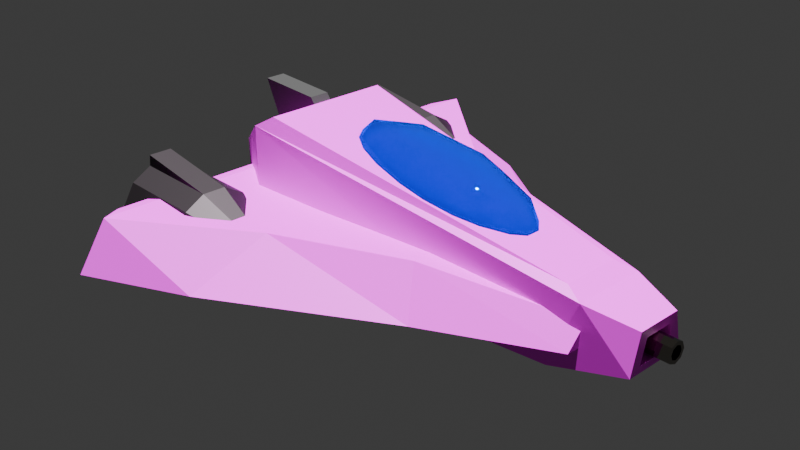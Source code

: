 # Source: spaceship.blend  (saved by Blender 4.5.87; exported with 4.5.12 LTS)
import bpy
from mathutils import Matrix  # noqa: F401  (used for matrix-valued properties, if any)

bpy.ops.wm.read_factory_settings(use_empty=True)
scene = bpy.context.scene
scene.name = 'Scene'

# ---- collections
col_spaceship = bpy.data.collections.new('Spaceship'); scene.collection.children.link(col_spaceship)

# ---- images (referenced by path relative to the original .blend; pixels are not part of the script)
import os
ASSET_DIR = os.environ.get("B2B_ASSET_DIR", "")  # directory of the original .blend (textures are referenced by path, not embedded)
HERE = os.path.dirname(os.path.abspath(__file__))  # packed textures are extracted next to this script under _unpacked/

def load_image(name, relpath, width, height, colorspace="sRGB"):
    """Load a texture the original file referenced (path relative to the .blend, or extracted next to this script)."""
    p = next((c for c in (os.path.join(HERE, relpath), os.path.join(ASSET_DIR, relpath)) if relpath and os.path.exists(c)), "")
    if p:
        img = bpy.data.images.load(p, check_existing=True)
        img.name = name
    else:  # same state as the original file: an image datablock whose file is absent (Cycles renders it pink)
        img = bpy.data.images.new(name, width, height)
        img.source = "FILE"
        img.filepath = "//" + (relpath or name)
    img.colorspace_settings.name = colorspace
    return img
img_360_f_498457876_6ficggy6sfahh5rtjwpxwwtlvcfp4f8w_jpg = load_image('360_F_498457876_6FIcGgY6SFAhH5RTJWpXWWtlvcfp4F8w.jpg', 'Downloads/360_F_498457876_6FIcGgY6SFAhH5RTJWpXWWtlvcfp4F8w.jpg', 1024, 1024, 'sRGB')

# ---- materials (node trees are filled in below, after node groups)
mat_material_004 = bpy.data.materials.new('Material.004')
mat_material_003 = bpy.data.materials.new('Material.003')
mat_material_006 = bpy.data.materials.new('Material.006')
mat_material_008 = bpy.data.materials.new('Material.008')
mat_material_002 = bpy.data.materials.new('Material.002')

# ---- material node trees
mat_material_004.use_nodes = True; mat_material_004.node_tree.nodes.clear()
_N = mat_material_004.node_tree.nodes; _L = mat_material_004.node_tree.links
n0 = _N.new('ShaderNodeBsdfPrincipled'); n0.name = 'Principled BSDF'; n0.location = (-200, 100)
n1 = _N.new('ShaderNodeOutputMaterial'); n1.name = 'Material Output'; n1.location = (200, 100)
n2 = _N.new('ShaderNodeTexImage'); n2.name = 'Image Texture'; n2.location = (-490, 60)
n2.image = img_360_f_498457876_6ficggy6sfahh5rtjwpxwwtlvcfp4f8w_jpg
_L.new(n0.outputs[0], n1.inputs[0])
_L.new(n2.outputs[0], n0.inputs[0])
n1.is_active_output = True
mat_material_003.use_nodes = True; mat_material_003.node_tree.nodes.clear()
_N = mat_material_003.node_tree.nodes; _L = mat_material_003.node_tree.links
n0 = _N.new('ShaderNodeOutputMaterial'); n0.name = 'Material Output'; n0.location = (200, 100)
n1 = _N.new('ShaderNodeBsdfMetallic'); n1.name = 'Metallic BSDF'; n1.location = (-200, 100)
n1.inputs[0].default_value = (0.09383, 0.07974, 0.08937, 1.0)
_L.new(n1.outputs[0], n0.inputs[0])
n0.is_active_output = True
mat_material_006.use_nodes = True; mat_material_006.node_tree.nodes.clear()
_N = mat_material_006.node_tree.nodes; _L = mat_material_006.node_tree.links
n0 = _N.new('ShaderNodeBsdfPrincipled'); n0.name = 'Principled BSDF'; n0.location = (-200, 100)
n0.inputs[0].default_value = (0.04962, 0.04962, 0.04962, 1.0)
n1 = _N.new('ShaderNodeOutputMaterial'); n1.name = 'Material Output'; n1.location = (200, 100)
_L.new(n0.outputs[0], n1.inputs[0])
n1.is_active_output = True
mat_material_008.use_nodes = True; mat_material_008.node_tree.nodes.clear()
_N = mat_material_008.node_tree.nodes; _L = mat_material_008.node_tree.links
n0 = _N.new('ShaderNodeOutputMaterial'); n0.name = 'Material Output'; n0.location = (200, 100)
n1 = _N.new('ShaderNodeBsdfMetallic'); n1.name = 'Metallic BSDF'; n1.location = (-200, 100)
n1.inputs[0].default_value = (0.2774, 0.2512, 0.2158, 1.0)
n1.inputs[4].default_value = 0.1
_L.new(n1.outputs[0], n0.inputs[0])
n0.is_active_output = True
mat_material_002.use_nodes = True; mat_material_002.node_tree.nodes.clear()
_N = mat_material_002.node_tree.nodes; _L = mat_material_002.node_tree.links
n0 = _N.new('ShaderNodeOutputMaterial'); n0.name = 'Material Output'; n0.location = (200, 100)
n1 = _N.new('ShaderNodeBsdfGlass'); n1.name = 'Glass BSDF'; n1.location = (-200, 100)
n1.inputs[0].default_value = (0.0, 0.643, 0.8011, 1.0)
n1.inputs[1].default_value = 0.01691
_L.new(n1.outputs[0], n0.inputs[0])
n0.is_active_output = True

# ---- world
world_world = bpy.data.worlds.new('World'); scene.world = world_world
world_world.use_nodes = True; world_world.node_tree.nodes.clear()
_N = world_world.node_tree.nodes; _L = world_world.node_tree.links
n0 = _N.new('ShaderNodeOutputWorld'); n0.name = 'World Output'; n0.location = (200, 100)
n1 = _N.new('ShaderNodeBackground'); n1.name = 'Background'; n1.location = (-200, 100)
n1.inputs[0].default_value = (0.05088, 0.05088, 0.05088, 1.0)
_L.new(n1.outputs[0], n0.inputs[0])
n0.is_active_output = True
world_world.color = (0.05088, 0.05088, 0.05088)
world_world.sun_shadow_jitter_overblur = 0.0

# ---- cameras
cam_camera = bpy.data.cameras.new('Camera')
cam_camera.clip_end = 100.0
cam_camera.ortho_scale = 7.314

# ---- lights
light_point = bpy.data.lights.new('Point', 'SUN')

# ---- meshes
me_cube = bpy.data.meshes.new('Cube')
me_cube.from_pydata([(0.6223, 1.435, 0.2259), (0.4489, 2.225, -0.2233), (0.6223, -1.435, 0.2259), (0.4489, -2.225, -0.2233), (-0.6313, 2.429, 0.2698), (-0.7048, 2.714, -0.2724), (-0.6313, -2.429, 0.2698), (-0.7048, -2.714, -0.2724), (1.97, 0.8057, 0.2233), (2.217, 1.118, -0.2233), (1.97, -0.8057, 0.2233), (2.217, -1.118, -0.2233), (3.574, 0.3624, 0.1148), (3.574, 0.5744, -0.1148), (3.574, -0.3624, 0.1148), (3.574, -0.5744, -0.1148), (-1.0, -0.2226, -0.2226), (-1.0, -0.2226, 0.2226), (-1.0, 0.2226, -0.2226), (-1.0, 0.2226, 0.2226), (-0.1285, -0.9469, -0.3885), (-0.3715, -0.7845, 0.8513), (-0.1285, 0.9458, -0.3885), (-0.3715, 0.7846, 0.8513), (3.293, -0.506, -0.3855), (3.536, -0.4143, 0.2912), (3.293, 0.4899, -0.3855), (3.536, 0.3971, 0.2912), (4.055, 0.2406, 0.1838), (4.055, 0.3407, -0.2289), (4.055, -0.3579, -0.2289), (4.055, -0.2578, 0.1838), (-0.1657, 0.7005, 0.9789), (-0.1657, -0.7024, 0.9789), (3.33, 0.3083, 0.3613), (3.33, -0.3236, 0.3613), (-1.0, 0.4321, -0.3466), (-1.0, -0.4321, -0.3466), (-1.0, -0.4321, 0.4321), (-1.0, 0.4321, 0.4321), (-1.176, 0.2226, -0.2226), (-1.176, -0.2226, -0.2226), (-1.176, -0.2226, 0.2226), (-1.176, 0.2226, 0.2226), (4.055, 0.1505, 0.09368), (4.055, 0.2143, -0.1568), (4.055, -0.2315, -0.1568), (4.055, -0.1676, 0.09368), (3.592, 0.1505, 0.09368), (3.592, 0.2143, -0.1568), (3.592, -0.2315, -0.1568), (3.592, -0.1676, 0.09368), (-0.8182, 2.176, -0.2184), (-0.8182, -2.176, -0.2184), (-0.8182, -2.176, 0.2184), (-0.8182, 2.176, 0.2184)], [], [(0, 4, 6, 2), (3, 2, 6, 7), (5, 7, 53, 52), (5, 1, 3, 7), (2, 3, 11, 10), (5, 4, 0, 1), (8, 10, 14, 12), (1, 0, 8, 9), (3, 1, 9, 11), (0, 2, 10, 8), (13, 12, 14, 15), (9, 8, 12, 13), (11, 9, 13, 15), (10, 11, 15, 14), (17, 19, 43, 42), (36, 39, 23, 22), (21, 25, 35, 33), (20, 21, 38, 37), (36, 22, 20, 37), (23, 39, 38, 21), (27, 25, 31, 28), (22, 23, 27, 26), (21, 20, 24, 25), (20, 22, 26, 24), (31, 30, 46, 47), (26, 27, 28, 29), (25, 24, 30, 31), (24, 26, 29, 30), (32, 33, 35, 34), (25, 27, 34, 35), (23, 21, 33, 32), (27, 23, 32, 34), (16, 18, 36, 37), (17, 16, 37, 38), (19, 17, 38, 39), (18, 19, 39, 36), (41, 42, 43, 40), (18, 16, 41, 40), (19, 18, 40, 43), (16, 17, 42, 41), (44, 47, 51, 48), (30, 29, 45, 46), (28, 31, 47, 44), (29, 28, 44, 45), (49, 48, 51, 50), (45, 44, 48, 49), (47, 46, 50, 51), (46, 45, 49, 50), (53, 54, 55, 52), (6, 4, 55, 54), (4, 5, 52, 55), (7, 6, 54, 53)])
_uv = me_cube.uv_layers.new(name='UVMap')
_uv.uv.foreach_set('vector', [0.5564, 0.3552, 0.4456, 0.443, 0.4456, 0.0137, 0.5564, 0.1015, 0.333, 0.7605, 0.2927, 0.7722, 0.2927, 0.6643, 0.3408, 0.6602, 0.02381, 0.0137, 0.02381, 0.4934, 0.0137, 0.4458, 0.0137, 0.06125, 0.02381, 0.0137, 0.1257, 0.05689, 0.1257, 0.4502, 0.02381, 0.4934, 0.5564, 0.1015, 0.5411, 0.03173, 0.6974, 0.1296, 0.6755, 0.1572, 0.2927, 0.5208, 0.3408, 0.5248, 0.3408, 0.6328, 0.3005, 0.6211, 0.6755, 0.2996, 0.6755, 0.1572, 0.8173, 0.1963, 0.8173, 0.2604, 0.5411, 0.425, 0.5564, 0.3552, 0.6755, 0.2996, 0.6974, 0.3272, 0.1257, 0.4502, 0.1257, 0.05689, 0.2819, 0.1547, 0.2819, 0.3523, 0.5564, 0.3552, 0.5564, 0.1015, 0.6755, 0.1572, 0.6755, 0.2996, 0.3885, 0.6223, 0.3682, 0.6035, 0.3682, 0.5395, 0.3885, 0.5208, 0.162, 0.5461, 0.1999, 0.5208, 0.1999, 0.6615, 0.1797, 0.6635, 0.2819, 0.3523, 0.2819, 0.1547, 0.4017, 0.2028, 0.4017, 0.3043, 0.2273, 0.5208, 0.2653, 0.5461, 0.2476, 0.6635, 0.2273, 0.6615, 0.8603, 0.0805, 0.8603, 0.1199, 0.8447, 0.1199, 0.8447, 0.0805, 0.01751, 0.5208, 0.08633, 0.5208, 0.1233, 0.5773, 0.0137, 0.5992, 0.8994, 0.8602, 0.8501, 0.5161, 0.8563, 0.5346, 0.9107, 0.8423, 0.7898, 0.8383, 0.8994, 0.8602, 0.8625, 0.9168, 0.7936, 0.9168, 0.551, 0.4704, 0.5964, 0.5475, 0.4291, 0.5475, 0.4746, 0.4704, 0.6238, 0.526, 0.6549, 0.4704, 0.7313, 0.4704, 0.7624, 0.526, 0.658, 0.8714, 0.7297, 0.8714, 0.7159, 0.9172, 0.6718, 0.9172, 0.0137, 0.5992, 0.1233, 0.5773, 0.07392, 0.9214, 0.01409, 0.9002, 0.8994, 0.8602, 0.7898, 0.8383, 0.7902, 0.5373, 0.8501, 0.5161, 0.4291, 0.5475, 0.5964, 0.5475, 0.5561, 0.8499, 0.468, 0.8499, 0.162, 0.8035, 0.1985, 0.7947, 0.1921, 0.8058, 0.17, 0.8115, 0.01409, 0.9002, 0.07392, 0.9214, 0.06447, 0.9668, 0.02797, 0.9671, 0.8501, 0.5161, 0.7902, 0.5373, 0.8041, 0.4704, 0.8406, 0.4707, 0.468, 0.8499, 0.5561, 0.8499, 0.5429, 0.917, 0.4811, 0.917, 0.6312, 0.5441, 0.7552, 0.5441, 0.7217, 0.8532, 0.6658, 0.8532, 0.7297, 0.8714, 0.658, 0.8714, 0.6658, 0.8532, 0.7217, 0.8532, 0.6238, 0.526, 0.7624, 0.526, 0.7552, 0.5441, 0.6312, 0.5441, 0.07392, 0.9214, 0.1233, 0.5773, 0.1346, 0.5952, 0.08014, 0.9029, 0.2198, 0.7487, 0.2198, 0.7094, 0.2308, 0.6909, 0.2308, 0.7673, 0.1805, 0.7487, 0.2198, 0.7487, 0.2308, 0.7673, 0.162, 0.7673, 0.1805, 0.7094, 0.1805, 0.7487, 0.162, 0.7673, 0.162, 0.6909, 0.2198, 0.7094, 0.1805, 0.7094, 0.162, 0.6909, 0.2308, 0.6909, 0.2652, 0.834, 0.2259, 0.834, 0.2259, 0.7947, 0.2652, 0.7947, 0.8603, 0.1473, 0.8603, 0.1866, 0.8447, 0.1866, 0.8447, 0.1473, 0.8603, 0.214, 0.8603, 0.2534, 0.8447, 0.2534, 0.8447, 0.214, 0.8447, 0.3201, 0.8447, 0.2808, 0.8603, 0.2808, 0.8603, 0.3201, 0.3963, 0.6906, 0.3682, 0.6906, 0.3682, 0.6497, 0.3963, 0.6497, 0.1985, 0.7947, 0.1985, 0.8564, 0.1921, 0.8452, 0.1921, 0.8058, 0.162, 0.8476, 0.162, 0.8035, 0.17, 0.8115, 0.17, 0.8396, 0.1985, 0.8564, 0.162, 0.8476, 0.17, 0.8396, 0.1921, 0.8452, 0.8668, 0.0531, 0.8447, 0.04746, 0.8447, 0.01935, 0.8668, 0.0137, 0.3682, 0.7182, 0.3903, 0.718, 0.3903, 0.7589, 0.3682, 0.7591, 0.3682, 0.7865, 0.3903, 0.7867, 0.3903, 0.8276, 0.3682, 0.8274, 0.3321, 0.8405, 0.2927, 0.8405, 0.2927, 0.7996, 0.3321, 0.7996, 0.982, 0.9026, 0.9434, 0.9026, 0.9434, 0.518, 0.982, 0.518, 0.4456, 0.0137, 0.4456, 0.443, 0.4291, 0.4207, 0.4291, 0.0361, 0.9381, 0.4956, 0.9863, 0.4704, 0.982, 0.518, 0.9434, 0.518, 0.9863, 0.9501, 0.9381, 0.925, 0.9434, 0.9026, 0.982, 0.9026])
me_cube.materials.append(mat_material_004)
me_cube.materials.append(None)
me_cube.use_mirror_vertex_groups = False
me_cube.update()
me_cylinder_003 = bpy.data.meshes.new('Cylinder.003')
me_cylinder_003.from_pydata([(-1.104, 3.294, -1.067), (-1.104, 2.776, -1.067), (-0.5843, 3.742, -1.103), (-0.5843, 3.742, 0.8972), (-0.136, 4.001, -1.103), (-0.136, 4.001, 0.8972), (0.3816, 4.001, -1.103), (0.3816, 4.001, 0.8972), (0.8299, 3.742, -1.103), (0.8299, 3.742, 0.8972), (1.089, 3.294, -1.103), (1.089, 3.294, 0.8972), (1.089, 2.776, -1.103), (1.089, 2.776, 0.8972), (0.8299, 2.328, -1.103), (0.8299, 2.328, 0.8972), (0.3817, 2.069, -1.103), (0.3817, 2.069, 0.8972), (-0.136, 2.069, -1.103), (-0.136, 2.069, 0.8972), (-0.5843, 2.328, -1.103), (-0.5843, 2.328, 0.8972), (-0.8431, 2.776, -1.103), (-0.8431, 2.776, 0.8972), (-0.8431, 3.294, -1.103), (-0.8431, 3.294, 0.8972), (0.04728, 3.317, 2.501), (-0.08356, 3.241, 2.501), (0.1984, 3.317, 2.501), (0.3292, 3.241, 2.501), (0.4048, 3.11, 2.501), (0.4048, 2.959, 2.501), (0.3292, 2.828, 2.501), (0.1984, 2.753, 2.501), (0.04729, 2.753, 2.501), (-0.08356, 2.828, 2.501), (-0.1591, 2.959, 2.501), (-0.1591, 3.11, 2.501), (-0.3077, 3.465, -1.599), (-0.03476, 3.623, -1.599), (0.2804, 3.623, -1.599), (0.5533, 3.465, -1.599), (0.7109, 3.192, -1.599), (0.7109, 2.877, -1.599), (0.5534, 2.604, -1.599), (0.2804, 2.447, -1.599), (-0.03475, 2.447, -1.599), (-0.3077, 2.604, -1.599), (-0.4653, 2.877, -1.599), (-0.4653, 3.192, -1.599), (-0.1881, 3.346, -1.389), (0.009025, 3.459, -1.389), (0.2366, 3.459, -1.389), (0.4337, 3.346, -1.389), (0.5475, 3.149, -1.389), (0.5475, 2.921, -1.389), (0.4337, 2.724, -1.389), (0.2366, 2.61, -1.389), (0.00903, 2.61, -1.389), (-0.1881, 2.724, -1.389), (-0.3019, 2.921, -1.389), (-0.3019, 3.149, -1.389)], [], [(24, 22, 1, 0), (25, 24, 0), (22, 23, 1), (2, 3, 5, 4), (4, 5, 7, 6), (6, 7, 9, 8), (8, 9, 11, 10), (10, 11, 13, 12), (12, 13, 15, 14), (14, 15, 17, 16), (16, 17, 19, 18), (18, 19, 21, 20), (20, 21, 23, 22), (11, 9, 29, 30), (24, 25, 3, 2), (6, 8, 41, 40), (26, 27, 37, 36, 35, 34, 33, 32, 31, 30, 29, 28), (3, 25, 37, 27), (5, 3, 27, 26), (9, 7, 28, 29), (25, 23, 36, 37), (7, 5, 26, 28), (23, 21, 35, 36), (21, 19, 34, 35), (19, 17, 33, 34), (17, 15, 32, 33), (15, 13, 31, 32), (13, 11, 30, 31), (47, 48, 60, 59), (22, 24, 49, 48), (4, 6, 40, 39), (20, 22, 48, 47), (18, 20, 47, 46), (16, 18, 46, 45), (14, 16, 45, 44), (12, 14, 44, 43), (10, 12, 43, 42), (8, 10, 42, 41), (24, 2, 38, 49), (2, 4, 39, 38), (23, 25, 0, 1), (50, 51, 52, 53, 54, 55, 56, 57, 58, 59, 60, 61), (44, 45, 57, 56), (41, 42, 54, 53), (48, 49, 61, 60), (38, 39, 51, 50), (45, 46, 58, 57), (42, 43, 55, 54), (49, 38, 50, 61), (39, 40, 52, 51), (46, 47, 59, 58), (43, 44, 56, 55), (40, 41, 53, 52)])
_uv = me_cylinder_003.uv_layers.new(name='UVMap')
_uv.uv.foreach_set('vector', [0.08333, 0.5, 0.1667, 0.5, 0.1667, 0.5, 0.08333, 0.5, 0.08333, 1.0, 0.08333, 0.5, 0.08333, 0.5, 0.1667, 0.5, 0.1667, 1.0, 0.1667, 0.5, 1.0, 0.5, 1.0, 1.0, 0.9167, 1.0, 0.9167, 0.5, 0.9167, 0.5, 0.9167, 1.0, 0.8333, 1.0, 0.8333, 0.5, 0.8333, 0.5, 0.8333, 1.0, 0.75, 1.0, 0.75, 0.5, 0.75, 0.5, 0.75, 1.0, 0.6667, 1.0, 0.6667, 0.5, 0.6667, 0.5, 0.6667, 1.0, 0.5833, 1.0, 0.5833, 0.5, 0.5833, 0.5, 0.5833, 1.0, 0.5, 1.0, 0.5, 0.5, 0.5, 0.5, 0.5, 1.0, 0.4167, 1.0, 0.4167, 0.5, 0.4167, 0.5, 0.4167, 1.0, 0.3333, 1.0, 0.3333, 0.5, 0.3333, 0.5, 0.3333, 1.0, 0.25, 1.0, 0.25, 0.5, 0.25, 0.5, 0.25, 1.0, 0.1667, 1.0, 0.1667, 0.5, 0.6667, 1.0, 0.75, 1.0, 0.75, 1.0, 0.6667, 1.0, 0.08333, 0.5, 0.08333, 1.0, 7.451e-08, 1.0, 7.451e-08, 0.5, 0.8333, 0.5, 0.75, 0.5, 0.75, 0.5, 0.8333, 0.5, 0.37, 0.4578, 0.25, 0.49, 0.13, 0.4578, 0.04215, 0.37, 0.01, 0.25, 0.04215, 0.13, 0.13, 0.04215, 0.25, 0.01, 0.37, 0.04215, 0.4578, 0.13, 0.49, 0.25, 0.4578, 0.37, 7.451e-08, 1.0, 0.08333, 1.0, 0.08333, 1.0, 7.451e-08, 1.0, 0.9167, 1.0, 1.0, 1.0, 1.0, 1.0, 0.9167, 1.0, 0.75, 1.0, 0.8333, 1.0, 0.8333, 1.0, 0.75, 1.0, 0.08333, 1.0, 0.1667, 1.0, 0.1667, 1.0, 0.08333, 1.0, 0.8333, 1.0, 0.9167, 1.0, 0.9167, 1.0, 0.8333, 1.0, 0.1667, 1.0, 0.25, 1.0, 0.25, 1.0, 0.1667, 1.0, 0.25, 1.0, 0.3333, 1.0, 0.3333, 1.0, 0.25, 1.0, 0.3333, 1.0, 0.4167, 1.0, 0.4167, 1.0, 0.3333, 1.0, 0.4167, 1.0, 0.5, 1.0, 0.5, 1.0, 0.4167, 1.0, 0.5, 1.0, 0.5833, 1.0, 0.5833, 1.0, 0.5, 1.0, 0.5833, 1.0, 0.6667, 1.0, 0.6667, 1.0, 0.5833, 1.0, 0.25, 0.5, 0.1667, 0.5, 0.1667, 0.5, 0.25, 0.5, 0.1667, 0.5, 0.08333, 0.5, 0.08333, 0.5, 0.1667, 0.5, 0.9167, 0.5, 0.8333, 0.5, 0.8333, 0.5, 0.9167, 0.5, 0.25, 0.5, 0.1667, 0.5, 0.1667, 0.5, 0.25, 0.5, 0.3333, 0.5, 0.25, 0.5, 0.25, 0.5, 0.3333, 0.5, 0.4167, 0.5, 0.3333, 0.5, 0.3333, 0.5, 0.4167, 0.5, 0.5, 0.5, 0.4167, 0.5, 0.4167, 0.5, 0.5, 0.5, 0.5833, 0.5, 0.5, 0.5, 0.5, 0.5, 0.5833, 0.5, 0.6667, 0.5, 0.5833, 0.5, 0.5833, 0.5, 0.6667, 0.5, 0.75, 0.5, 0.6667, 0.5, 0.6667, 0.5, 0.75, 0.5, 0.08333, 0.5, 7.451e-08, 0.5, 7.451e-08, 0.5, 0.08333, 0.5, 1.0, 0.5, 0.9167, 0.5, 0.9167, 0.5, 1.0, 0.5, 0.1667, 1.0, 0.08333, 1.0, 0.08333, 0.5, 0.1667, 0.5, 0.75, 0.49, 0.87, 0.4578, 0.9578, 0.37, 0.99, 0.25, 0.9578, 0.13, 0.87, 0.04215, 0.75, 0.01, 0.63, 0.04215, 0.5422, 0.13, 0.51, 0.25, 0.5422, 0.37, 0.63, 0.4578, 0.5, 0.5, 0.4167, 0.5, 0.4167, 0.5, 0.5, 0.5, 0.75, 0.5, 0.6667, 0.5, 0.6667, 0.5, 0.75, 0.5, 0.1667, 0.5, 0.08333, 0.5, 0.08333, 0.5, 0.1667, 0.5, 1.0, 0.5, 0.9167, 0.5, 0.9167, 0.5, 1.0, 0.5, 0.4167, 0.5, 0.3333, 0.5, 0.3333, 0.5, 0.4167, 0.5, 0.6667, 0.5, 0.5833, 0.5, 0.5833, 0.5, 0.6667, 0.5, 0.08333, 0.5, 7.451e-08, 0.5, 7.451e-08, 0.5, 0.08333, 0.5, 0.9167, 0.5, 0.8333, 0.5, 0.8333, 0.5, 0.9167, 0.5, 0.3333, 0.5, 0.25, 0.5, 0.25, 0.5, 0.3333, 0.5, 0.5833, 0.5, 0.5, 0.5, 0.5, 0.5, 0.5833, 0.5, 0.8333, 0.5, 0.75, 0.5, 0.75, 0.5, 0.8333, 0.5])
me_cylinder_003.materials.append(mat_material_003)
me_cylinder_003.update()
me_plane = bpy.data.meshes.new('Plane')
me_plane.from_pydata([(0.1445, -0.1667, -0.1191), (1.126, -0.1667, 0.4627), (0.1445, 0.1667, -0.1191), (1.126, 0.1667, 0.4627), (0.5339, 0.1667, -0.4712), (0.5339, -0.1667, -0.4712), (1.655, -0.1667, -0.3384), (1.655, 0.1667, -0.3384)], [], [(0, 2, 3, 1), (5, 6, 7, 4), (3, 2, 4, 7), (0, 1, 6, 5), (1, 3, 7, 6), (2, 0, 5, 4)])
_uv = me_plane.uv_layers.new(name='UVMap')
_uv.uv.foreach_set('vector', [0.0, 0.0, 0.0, 1.0, 1.0, 1.0, 1.0, 0.0, 0.0, 0.0, 1.0, 0.0, 1.0, 1.0, 0.0, 1.0, 1.0, 1.0, 0.0, 1.0, 0.0, 1.0, 1.0, 1.0, 0.0, 0.0, 1.0, 0.0, 1.0, 0.0, 0.0, 0.0, 1.0, 0.0, 1.0, 1.0, 1.0, 1.0, 1.0, 0.0, 0.0, 1.0, 0.0, 0.0, 0.0, 0.0, 0.0, 1.0])
me_plane.materials.append(mat_material_006)
me_plane.update()
me_cylinder = bpy.data.meshes.new('Cylinder')
me_cylinder.from_pydata([(-8.213e-09, 1.0, -1.027), (-8.213e-09, 1.0, 0.9727), (0.7071, 0.7071, -1.027), (0.7071, 0.7071, 0.9727), (1.0, 0.0, -1.027), (1.0, 0.0, 0.9727), (0.7071, -0.7071, -1.027), (0.7071, -0.7071, 0.9727), (-8.213e-09, -1.0, -1.027), (-8.213e-09, -1.0, 0.9727), (-0.7071, -0.7071, -1.027), (-0.7071, -0.7071, 0.9727), (-1.0, 0.0, -1.027), (-1.0, 0.0, 0.9727), (-0.7071, 0.7071, -1.027), (-0.7071, 0.7071, 0.9727), (0.4616, 0.4616, 0.9727), (-1.856e-08, 0.6527, 0.9727), (0.6527, 1.035e-08, 0.9727), (0.4616, -0.4616, 0.9727), (-1.856e-08, -0.6527, 0.9727), (-0.4616, -0.4616, 0.9727), (-0.6527, 1.035e-08, 0.9727), (-0.4616, 0.4616, 0.9727), (0.4616, 0.4616, 0.07695), (-1.856e-08, 0.6527, 0.07695), (0.6527, 1.035e-08, 0.07695), (0.4616, -0.4616, 0.07695), (-1.856e-08, -0.6527, 0.07695), (-0.4616, -0.4616, 0.07695), (-0.6527, 1.035e-08, 0.07695), (-0.4616, 0.4616, 0.07695)], [], [(0, 1, 3, 2), (2, 3, 5, 4), (4, 5, 7, 6), (6, 7, 9, 8), (8, 9, 11, 10), (10, 11, 13, 12), (5, 3, 16, 18), (12, 13, 15, 14), (14, 15, 1, 0), (0, 2, 4, 6, 8, 10, 12, 14), (20, 19, 27, 28), (11, 9, 20, 21), (1, 15, 23, 17), (3, 1, 17, 16), (7, 5, 18, 19), (13, 11, 21, 22), (9, 7, 19, 20), (15, 13, 22, 23), (24, 25, 31, 30, 29, 28, 27, 26), (18, 16, 24, 26), (23, 22, 30, 31), (21, 20, 28, 29), (19, 18, 26, 27), (16, 17, 25, 24), (17, 23, 31, 25), (22, 21, 29, 30)])
_uv = me_cylinder.uv_layers.new(name='UVMap')
_uv.uv.foreach_set('vector', [1.0, 0.5, 1.0, 1.0, 0.875, 1.0, 0.875, 0.5, 0.875, 0.5, 0.875, 1.0, 0.75, 1.0, 0.75, 0.5, 0.75, 0.5, 0.75, 1.0, 0.625, 1.0, 0.625, 0.5, 0.625, 0.5, 0.625, 1.0, 0.5, 1.0, 0.5, 0.5, 0.5, 0.5, 0.5, 1.0, 0.375, 1.0, 0.375, 0.5, 0.375, 0.5, 0.375, 1.0, 0.25, 1.0, 0.25, 0.5, 0.75, 1.0, 0.875, 1.0, 0.875, 1.0, 0.75, 1.0, 0.25, 0.5, 0.25, 1.0, 0.125, 1.0, 0.125, 0.5, 0.125, 0.5, 0.125, 1.0, 0.0, 1.0, 0.0, 0.5, 0.75, 0.49, 0.9197, 0.4197, 0.99, 0.25, 0.9197, 0.08029, 0.75, 0.01, 0.5803, 0.08029, 0.51, 0.25, 0.5803, 0.4197, 0.5, 1.0, 0.625, 1.0, 0.625, 1.0, 0.5, 1.0, 0.375, 1.0, 0.5, 1.0, 0.5, 1.0, 0.375, 1.0, 0.0, 1.0, 0.125, 1.0, 0.125, 1.0, 0.0, 1.0, 0.875, 1.0, 1.0, 1.0, 1.0, 1.0, 0.875, 1.0, 0.625, 1.0, 0.75, 1.0, 0.75, 1.0, 0.625, 1.0, 0.25, 1.0, 0.375, 1.0, 0.375, 1.0, 0.25, 1.0, 0.5, 1.0, 0.625, 1.0, 0.625, 1.0, 0.5, 1.0, 0.125, 1.0, 0.25, 1.0, 0.25, 1.0, 0.125, 1.0, 0.4197, 0.4197, 0.25, 0.49, 0.08029, 0.4197, 0.01, 0.25, 0.08029, 0.08029, 0.25, 0.01, 0.4197, 0.08029, 0.49, 0.25, 0.75, 1.0, 0.875, 1.0, 0.875, 1.0, 0.75, 1.0, 0.125, 1.0, 0.25, 1.0, 0.25, 1.0, 0.125, 1.0, 0.375, 1.0, 0.5, 1.0, 0.5, 1.0, 0.375, 1.0, 0.625, 1.0, 0.75, 1.0, 0.75, 1.0, 0.625, 1.0, 0.875, 1.0, 1.0, 1.0, 1.0, 1.0, 0.875, 1.0, 0.0, 1.0, 0.125, 1.0, 0.125, 1.0, 0.0, 1.0, 0.25, 1.0, 0.375, 1.0, 0.375, 1.0, 0.25, 1.0])
me_cylinder.materials.append(mat_material_008)
me_cylinder.materials.append(None)
me_cylinder.materials.append(None)
me_cylinder.update()
me_plane_001 = bpy.data.meshes.new('Plane.001')
me_plane_001.from_pydata([(-4.336, -0.8075, -0.3654), (-2.203, -0.6999, -0.3772), (-4.336, 0.8075, -0.3654), (-2.203, 0.6999, -0.3772), (-4.336, 0.8075, -0.5434), (-4.336, -0.8075, -0.5434), (-2.203, -0.6999, -0.5316), (-2.203, 0.6999, -0.5316), (-1.329, -0.4175, -0.4084), (-1.329, 0.4175, -0.4084), (-1.329, -0.4175, -0.5004), (-1.329, 0.4175, -0.5004)], [], [(0, 2, 3, 1), (5, 6, 7, 4), (3, 7, 11, 9), (2, 0, 5, 4), (3, 2, 4, 7), (0, 1, 6, 5), (8, 9, 11, 10), (7, 6, 10, 11), (1, 3, 9, 8), (6, 1, 8, 10)])
_uv = me_plane_001.uv_layers.new(name='UVMap')
_uv.uv.foreach_set('vector', [0.0, 0.0, 0.0, 1.0, 1.0, 1.0, 1.0, 0.0, 0.0, 0.0, 1.0, 0.0, 1.0, 1.0, 0.0, 1.0, 1.0, 1.0, 1.0, 1.0, 1.0, 1.0, 1.0, 1.0, 0.0, 1.0, 0.0, 0.0, 0.0, 0.0, 0.0, 1.0, 1.0, 1.0, 0.0, 1.0, 0.0, 1.0, 1.0, 1.0, 0.0, 0.0, 1.0, 0.0, 1.0, 0.0, 0.0, 0.0, 1.0, 0.0, 1.0, 1.0, 1.0, 1.0, 1.0, 0.0, 1.0, 1.0, 1.0, 0.0, 1.0, 0.0, 1.0, 1.0, 1.0, 0.0, 1.0, 1.0, 1.0, 1.0, 1.0, 0.0, 1.0, 0.0, 1.0, 0.0, 1.0, 0.0, 1.0, 0.0])
me_plane_001.update()
me_icosphere = bpy.data.meshes.new('Icosphere')
me_icosphere.from_pydata([(0.4461, -0.8506, -2.257), (-0.5539, -0.5257, -2.257), (-0.5539, 0.5257, -2.257), (0.4461, 0.8506, -2.257), (1.064, 0.0, -2.257), (0.1697, 0.0, -1.704), (1.121, -0.309, -2.704), (1.121, 0.309, -2.704), (0.1697, -1.0, -2.704), (0.7575, -0.809, -2.704), (-0.7814, -0.309, -2.704), (-0.4181, -0.809, -2.704), (-0.4181, 0.809, -2.704), (-0.7814, 0.309, -2.704), (0.7575, 0.809, -2.704), (0.1697, 1.0, -2.704), (0.8579, -0.5, -2.178), (-0.09316, -0.809, -2.178), (-0.6809, 0.0, -2.178), (-0.09316, 0.809, -2.178), (0.8579, 0.5, -2.178), (0.3322, -0.5, -1.853), (0.6954, 0.0, -1.853), (-0.2556, -0.309, -1.853), (-0.2556, 0.309, -1.853), (0.3322, 0.5, -1.853)], [], [(0, 16, 21), (1, 17, 23), (2, 18, 24), (3, 19, 25), (4, 20, 22), (22, 25, 5), (22, 20, 25), (20, 3, 25), (25, 24, 5), (25, 19, 24), (19, 2, 24), (24, 23, 5), (24, 18, 23), (18, 1, 23), (23, 21, 5), (23, 17, 21), (17, 0, 21), (21, 22, 5), (21, 16, 22), (16, 4, 22), (7, 20, 4), (7, 14, 20), (14, 3, 20), (15, 19, 3), (15, 12, 19), (12, 2, 19), (13, 18, 2), (13, 10, 18), (10, 1, 18), (11, 17, 1), (11, 8, 17), (8, 0, 17), (9, 16, 0), (9, 6, 16), (6, 4, 16), (14, 15, 3), (12, 13, 2), (10, 11, 1), (8, 9, 0), (6, 7, 4), (6, 9, 8, 11, 10, 13, 12, 15, 14, 7)])
me_icosphere.polygons.foreach_set('use_smooth', [True] * 41)
_uv = me_icosphere.uv_layers.new(name='UVMap')
_uv.uv.foreach_set('vector', [0.1818, 0.3149, 0.2727, 0.3149, 0.2273, 0.3937, 0.0, 0.3149, 0.09091, 0.3149, 0.04546, 0.3937, 0.7273, 0.3149, 0.8182, 0.3149, 0.7727, 0.3937, 0.5455, 0.3149, 0.6364, 0.3149, 0.5909, 0.3937, 0.3636, 0.3149, 0.4545, 0.3149, 0.4091, 0.3937, 0.4091, 0.3937, 0.5, 0.3937, 0.4545, 0.4724, 0.4091, 0.3937, 0.4545, 0.3149, 0.5, 0.3937, 0.4545, 0.3149, 0.5455, 0.3149, 0.5, 0.3937, 0.5909, 0.3937, 0.6818, 0.3937, 0.6364, 0.4724, 0.5909, 0.3937, 0.6364, 0.3149, 0.6818, 0.3937, 0.6364, 0.3149, 0.7273, 0.3149, 0.6818, 0.3937, 0.7727, 0.3937, 0.8636, 0.3937, 0.8182, 0.4724, 0.7727, 0.3937, 0.8182, 0.3149, 0.8636, 0.3937, 0.8182, 0.3149, 0.9091, 0.3149, 0.8636, 0.3937, 0.04546, 0.3937, 0.1364, 0.3937, 0.09091, 0.4724, 0.04546, 0.3937, 0.09091, 0.3149, 0.1364, 0.3937, 0.09091, 0.3149, 0.1818, 0.3149, 0.1364, 0.3937, 0.2273, 0.3937, 0.3182, 0.3937, 0.2727, 0.4724, 0.2273, 0.3937, 0.2727, 0.3149, 0.3182, 0.3937, 0.2727, 0.3149, 0.3636, 0.3149, 0.3182, 0.3937, 0.4091, 0.2362, 0.4545, 0.3149, 0.3636, 0.3149, 0.4091, 0.2362, 0.5, 0.2362, 0.4545, 0.3149, 0.5, 0.2362, 0.5455, 0.3149, 0.4545, 0.3149, 0.5909, 0.2362, 0.6364, 0.3149, 0.5455, 0.3149, 0.5909, 0.2362, 0.6818, 0.2362, 0.6364, 0.3149, 0.6818, 0.2362, 0.7273, 0.3149, 0.6364, 0.3149, 0.7727, 0.2362, 0.8182, 0.3149, 0.7273, 0.3149, 0.7727, 0.2362, 0.8636, 0.2362, 0.8182, 0.3149, 0.8636, 0.2362, 0.9091, 0.3149, 0.8182, 0.3149, 0.04546, 0.2362, 0.09091, 0.3149, 0.0, 0.3149, 0.04546, 0.2362, 0.1364, 0.2362, 0.09091, 0.3149, 0.1364, 0.2362, 0.1818, 0.3149, 0.09091, 0.3149, 0.2273, 0.2362, 0.2727, 0.3149, 0.1818, 0.3149, 0.2273, 0.2362, 0.3182, 0.2362, 0.2727, 0.3149, 0.3182, 0.2362, 0.3636, 0.3149, 0.2727, 0.3149, 0.5, 0.2362, 0.5909, 0.2362, 0.5455, 0.3149, 0.6818, 0.2362, 0.7727, 0.2362, 0.7273, 0.3149, 0.8636, 0.2362, 0.9545, 0.2362, 0.9091, 0.3149, 0.1364, 0.2362, 0.2273, 0.2362, 0.1818, 0.3149, 0.3182, 0.2362, 0.4091, 0.2362, 0.3636, 0.3149, 0.3182, 0.2362, 0.2273, 0.2362, 0.1364, 0.2362, 0.9545, 0.2362, 0.8636, 0.2362, 0.7727, 0.2362, 0.6818, 0.2362, 0.5909, 0.2362, 0.5, 0.2362, 0.4091, 0.2362])
me_icosphere.materials.append(mat_material_002)
me_icosphere.update()

# ---- objects
ob_body = bpy.data.objects.new('Body', me_cube)
ob_camera = bpy.data.objects.new('Camera', cam_camera)
ob_engines = bpy.data.objects.new('Engines', me_cylinder_003)
ob_tail = bpy.data.objects.new('Tail', me_plane)
ob_gun = bpy.data.objects.new('gun', me_cylinder)
ob_bottom = bpy.data.objects.new('bottom', me_plane_001)
ob_cockpit = bpy.data.objects.new('Cockpit', me_icosphere)
ob_point = bpy.data.objects.new('Point', light_point)

# ---- transforms, parenting, visibility, modifiers, constraints
ob_body.location = (-0.921, 0.0, 0.0)
ob_body.lock_rotations_4d = False
ob_body.empty_display_type = 'ARROWS'
ob_body.lineart.crease_threshold = 0.0
ob_camera.location = (7.359, -6.926, 4.958)
ob_camera.rotation_euler = (1.109, 0.0, 0.8149)
ob_camera.lock_rotations_4d = False
ob_camera.empty_display_type = 'ARROWS'
ob_camera.color = (0.0, 0.0, 0.0, 0.0)
ob_camera.display_type = 'WIRE'
ob_camera.lineart.crease_threshold = 0.0
ob_engines.location = (-1.53, 0.0, 0.0)
ob_engines.rotation_euler = (-0.0, 1.571, 0.0)
ob_engines.scale = (0.4809, 0.4809, 0.4809)
_m = ob_engines.modifiers.new('Mirror', 'MIRROR')
_m.use_axis = (False, True, False)
ob_tail.location = (-0.921, 0.0, 0.6473)
ob_tail.rotation_euler = (-0.0, -2.99, -0.0)
ob_tail.scale = (0.6562, 0.6562, 0.6562)
ob_gun.location = (2.89, -0.00457, -0.0374)
ob_gun.rotation_euler = (-0.0, 1.571, 0.0)
ob_gun.scale = (0.1109, 0.1109, 0.4423)
ob_bottom.location = (2.671, -0.00457, -0.006726)
ob_bottom.scale = (0.8335, 0.8335, 0.8335)
ob_cockpit.location = (0.6204, 0.0, 1.791)
ob_cockpit.rotation_euler = (0.0, 0.1701, 0.0)
ob_cockpit.scale = (1.22, 0.5097, 0.446)
ob_point.location = (-0.589, 3.058, 4.685)
ob_point.scale = (194.6, 194.6, 194.6)

# ---- collection membership
col_spaceship.objects.link(ob_body)
col_spaceship.objects.link(ob_camera)
col_spaceship.objects.link(ob_engines)
col_spaceship.objects.link(ob_tail)
col_spaceship.objects.link(ob_gun)
col_spaceship.objects.link(ob_bottom)
col_spaceship.objects.link(ob_cockpit)
col_spaceship.objects.link(ob_point)

# ---- scene / render settings (as saved in the file)
scene.camera = ob_camera
scene.frame_start = 1; scene.frame_end = 250; scene.frame_set(156)
scene.render.engine = 'BLENDER_EEVEE_NEXT'
bpy.context.view_layer.update()
